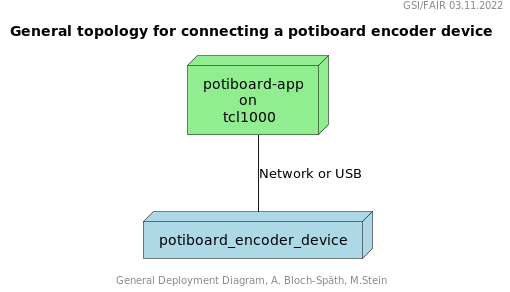

The diagram above was rendered by PlantUML. Its source (embedded in the PNG):
@startuml

header GSI/FAIR 03.11.2022
footer General Deployment Diagram, A. Bloch-Späth, M.Stein
title General topology for connecting a potiboard encoder device

' legend top right
'   ARM-based MC Teensy 4.1 (Arduino) or STM32
' endlegend

node tcl1000 as "potiboard-app\n         on\n     tcl1000" #lightgreen;line:black;text:black
node potiboard_encoder_device #lightblue;line:black;text:black
tcl1000 -- potiboard_encoder_device : Network or USB

@enduml